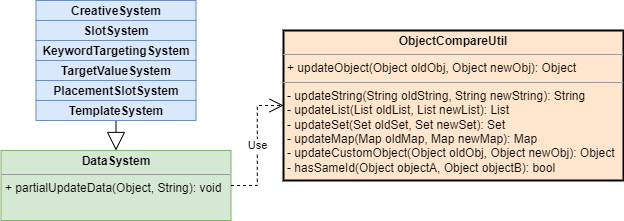

The diagram above was exported from draw.io. Its source (the exported page's mxGraphModel, read from the mxfile embedded in the PNG):
<mxGraphModel dx="782" dy="506" grid="1" gridSize="10" guides="1" tooltips="1" connect="1" arrows="1" fold="1" page="1" pageScale="1" pageWidth="850" pageHeight="1100" math="0" shadow="0">
  <root>
    <mxCell id="0" />
    <mxCell id="1" parent="0" />
    <mxCell id="gQWprsDijsU5qcpLaylk-2" value="&lt;p style=&quot;margin:0px;margin-top:4px;text-align:center;&quot;&gt;&lt;b&gt;DataSystem&lt;/b&gt;&lt;/p&gt;&lt;hr size=&quot;1&quot;&gt;&lt;p style=&quot;margin:0px;margin-left:4px;&quot;&gt;+ partialUpdateData(Object, String): void&lt;/p&gt;" style="verticalAlign=top;align=left;overflow=fill;fontSize=12;fontFamily=Helvetica;html=1;fillColor=#d5e8d4;strokeColor=#82b366;" vertex="1" parent="1">
      <mxGeometry x="77.5" y="700" width="230" height="70" as="geometry" />
    </mxCell>
    <mxCell id="gQWprsDijsU5qcpLaylk-4" value="" style="endArrow=block;endSize=16;endFill=0;html=1;rounded=0;entryX=0.5;entryY=0;entryDx=0;entryDy=0;exitX=0.5;exitY=1;exitDx=0;exitDy=0;edgeStyle=orthogonalEdgeStyle;" edge="1" parent="1" source="gQWprsDijsU5qcpLaylk-28" target="gQWprsDijsU5qcpLaylk-2">
      <mxGeometry width="160" relative="1" as="geometry">
        <mxPoint x="192.5" y="620" as="sourcePoint" />
        <mxPoint x="320" y="655" as="targetPoint" />
      </mxGeometry>
    </mxCell>
    <mxCell id="gQWprsDijsU5qcpLaylk-7" value="Use" style="endArrow=open;endSize=12;dashed=1;html=1;rounded=0;exitX=1;exitY=0.5;exitDx=0;exitDy=0;entryX=0;entryY=0.5;entryDx=0;entryDy=0;strokeColor=#000000;strokeWidth=1;edgeStyle=orthogonalEdgeStyle;" edge="1" parent="1" source="gQWprsDijsU5qcpLaylk-2" target="gQWprsDijsU5qcpLaylk-13">
      <mxGeometry width="160" relative="1" as="geometry">
        <mxPoint x="430" y="840" as="sourcePoint" />
        <mxPoint x="185" y="830" as="targetPoint" />
      </mxGeometry>
    </mxCell>
    <mxCell id="gQWprsDijsU5qcpLaylk-13" value="&lt;p style=&quot;margin:0px;margin-top:4px;text-align:center;&quot;&gt;&lt;b&gt;ObjectCompareUtil&lt;/b&gt;&lt;br&gt;&lt;/p&gt;&lt;hr size=&quot;1&quot;&gt;&lt;p style=&quot;margin:0px;margin-left:4px;&quot;&gt;+ updateObject(Object oldObj, Object newObj): Object&lt;br&gt;&lt;/p&gt;&lt;hr size=&quot;1&quot;&gt;&lt;p style=&quot;margin: 0px 0px 0px 4px;&quot;&gt;- updateString(String oldString, String newString): String&lt;/p&gt;&lt;p style=&quot;margin: 0px 0px 0px 4px;&quot;&gt;- updateList(List oldList, List newList): List&lt;/p&gt;&lt;p style=&quot;margin: 0px 0px 0px 4px;&quot;&gt;- updateSet(Set oldSet, Set newSet): Set&lt;/p&gt;&lt;p style=&quot;margin: 0px 0px 0px 4px;&quot;&gt;- updateMap(Map oldMap, Map newMap): Map&lt;/p&gt;&lt;p style=&quot;margin: 0px 0px 0px 4px;&quot;&gt;- updateCustomObject(Object oldObj, Object newObj): Object&lt;/p&gt;&lt;p style=&quot;margin: 0px 0px 0px 4px;&quot;&gt;- hasSameId(Object objectA, Object objectB): bool&lt;/p&gt;" style="verticalAlign=top;align=left;overflow=fill;fontSize=12;fontFamily=Helvetica;html=1;fillColor=#ffe6cc;strokeColor=#000000;strokeWidth=2;" vertex="1" parent="1">
      <mxGeometry x="360" y="580" width="340" height="150" as="geometry" />
    </mxCell>
    <mxCell id="gQWprsDijsU5qcpLaylk-23" value="&lt;p style=&quot;margin:0px;margin-top:4px;text-align:center;&quot;&gt;&lt;b&gt;CreativeSystem&lt;/b&gt;&lt;br&gt;&lt;/p&gt;&lt;p style=&quot;margin:0px;margin-left:4px;&quot;&gt;&lt;br&gt;&lt;/p&gt;&lt;p style=&quot;margin:0px;margin-left:4px;&quot;&gt;&lt;br&gt;&lt;/p&gt;" style="verticalAlign=top;align=left;overflow=fill;fontSize=12;fontFamily=Helvetica;html=1;fillColor=#dae8fc;strokeColor=#6c8ebf;" vertex="1" parent="1">
      <mxGeometry x="112.5" y="550" width="160" height="20" as="geometry" />
    </mxCell>
    <mxCell id="gQWprsDijsU5qcpLaylk-24" value="&lt;p style=&quot;margin:0px;margin-top:4px;text-align:center;&quot;&gt;&lt;b&gt;KeywordTargetingSystem&lt;/b&gt;&lt;br&gt;&lt;/p&gt;&lt;p style=&quot;margin:0px;margin-left:4px;&quot;&gt;&lt;br&gt;&lt;/p&gt;&lt;p style=&quot;margin:0px;margin-left:4px;&quot;&gt;&lt;br&gt;&lt;/p&gt;" style="verticalAlign=top;align=left;overflow=fill;fontSize=12;fontFamily=Helvetica;html=1;fillColor=#dae8fc;strokeColor=#6c8ebf;" vertex="1" parent="1">
      <mxGeometry x="112.5" y="590" width="160" height="20" as="geometry" />
    </mxCell>
    <mxCell id="gQWprsDijsU5qcpLaylk-25" value="&lt;p style=&quot;margin:0px;margin-top:4px;text-align:center;&quot;&gt;&lt;b&gt;PlacementSlotSystem&lt;/b&gt;&lt;/p&gt;&lt;p style=&quot;margin:0px;margin-left:4px;&quot;&gt;&lt;br&gt;&lt;/p&gt;" style="verticalAlign=top;align=left;overflow=fill;fontSize=12;fontFamily=Helvetica;html=1;fillColor=#dae8fc;strokeColor=#6c8ebf;" vertex="1" parent="1">
      <mxGeometry x="112.5" y="630" width="160" height="20" as="geometry" />
    </mxCell>
    <mxCell id="gQWprsDijsU5qcpLaylk-26" value="&lt;p style=&quot;margin:0px;margin-top:4px;text-align:center;&quot;&gt;&lt;b&gt;SlotSystem&lt;/b&gt;&lt;/p&gt;&lt;p style=&quot;margin:0px;margin-left:4px;&quot;&gt;&lt;br&gt;&lt;/p&gt;" style="verticalAlign=top;align=left;overflow=fill;fontSize=12;fontFamily=Helvetica;html=1;fillColor=#dae8fc;strokeColor=#6c8ebf;" vertex="1" parent="1">
      <mxGeometry x="112.5" y="570" width="160" height="20" as="geometry" />
    </mxCell>
    <mxCell id="gQWprsDijsU5qcpLaylk-27" value="&lt;p style=&quot;margin:0px;margin-top:4px;text-align:center;&quot;&gt;&lt;b style=&quot;background-color: initial;&quot;&gt;TargetValueSystem&lt;/b&gt;&lt;/p&gt;" style="verticalAlign=top;align=left;overflow=fill;fontSize=12;fontFamily=Helvetica;html=1;fillColor=#dae8fc;strokeColor=#6c8ebf;" vertex="1" parent="1">
      <mxGeometry x="112.5" y="610" width="160" height="20" as="geometry" />
    </mxCell>
    <mxCell id="gQWprsDijsU5qcpLaylk-28" value="&lt;p style=&quot;margin:0px;margin-top:4px;text-align:center;&quot;&gt;&lt;b style=&quot;background-color: initial;&quot;&gt;TemplateSystem&lt;/b&gt;&lt;/p&gt;&lt;p style=&quot;margin:0px;margin-left:4px;&quot;&gt;&lt;br&gt;&lt;/p&gt;" style="verticalAlign=top;align=left;overflow=fill;fontSize=12;fontFamily=Helvetica;html=1;fillColor=#dae8fc;strokeColor=#6c8ebf;" vertex="1" parent="1">
      <mxGeometry x="112.5" y="650" width="160" height="20" as="geometry" />
    </mxCell>
  </root>
</mxGraphModel>